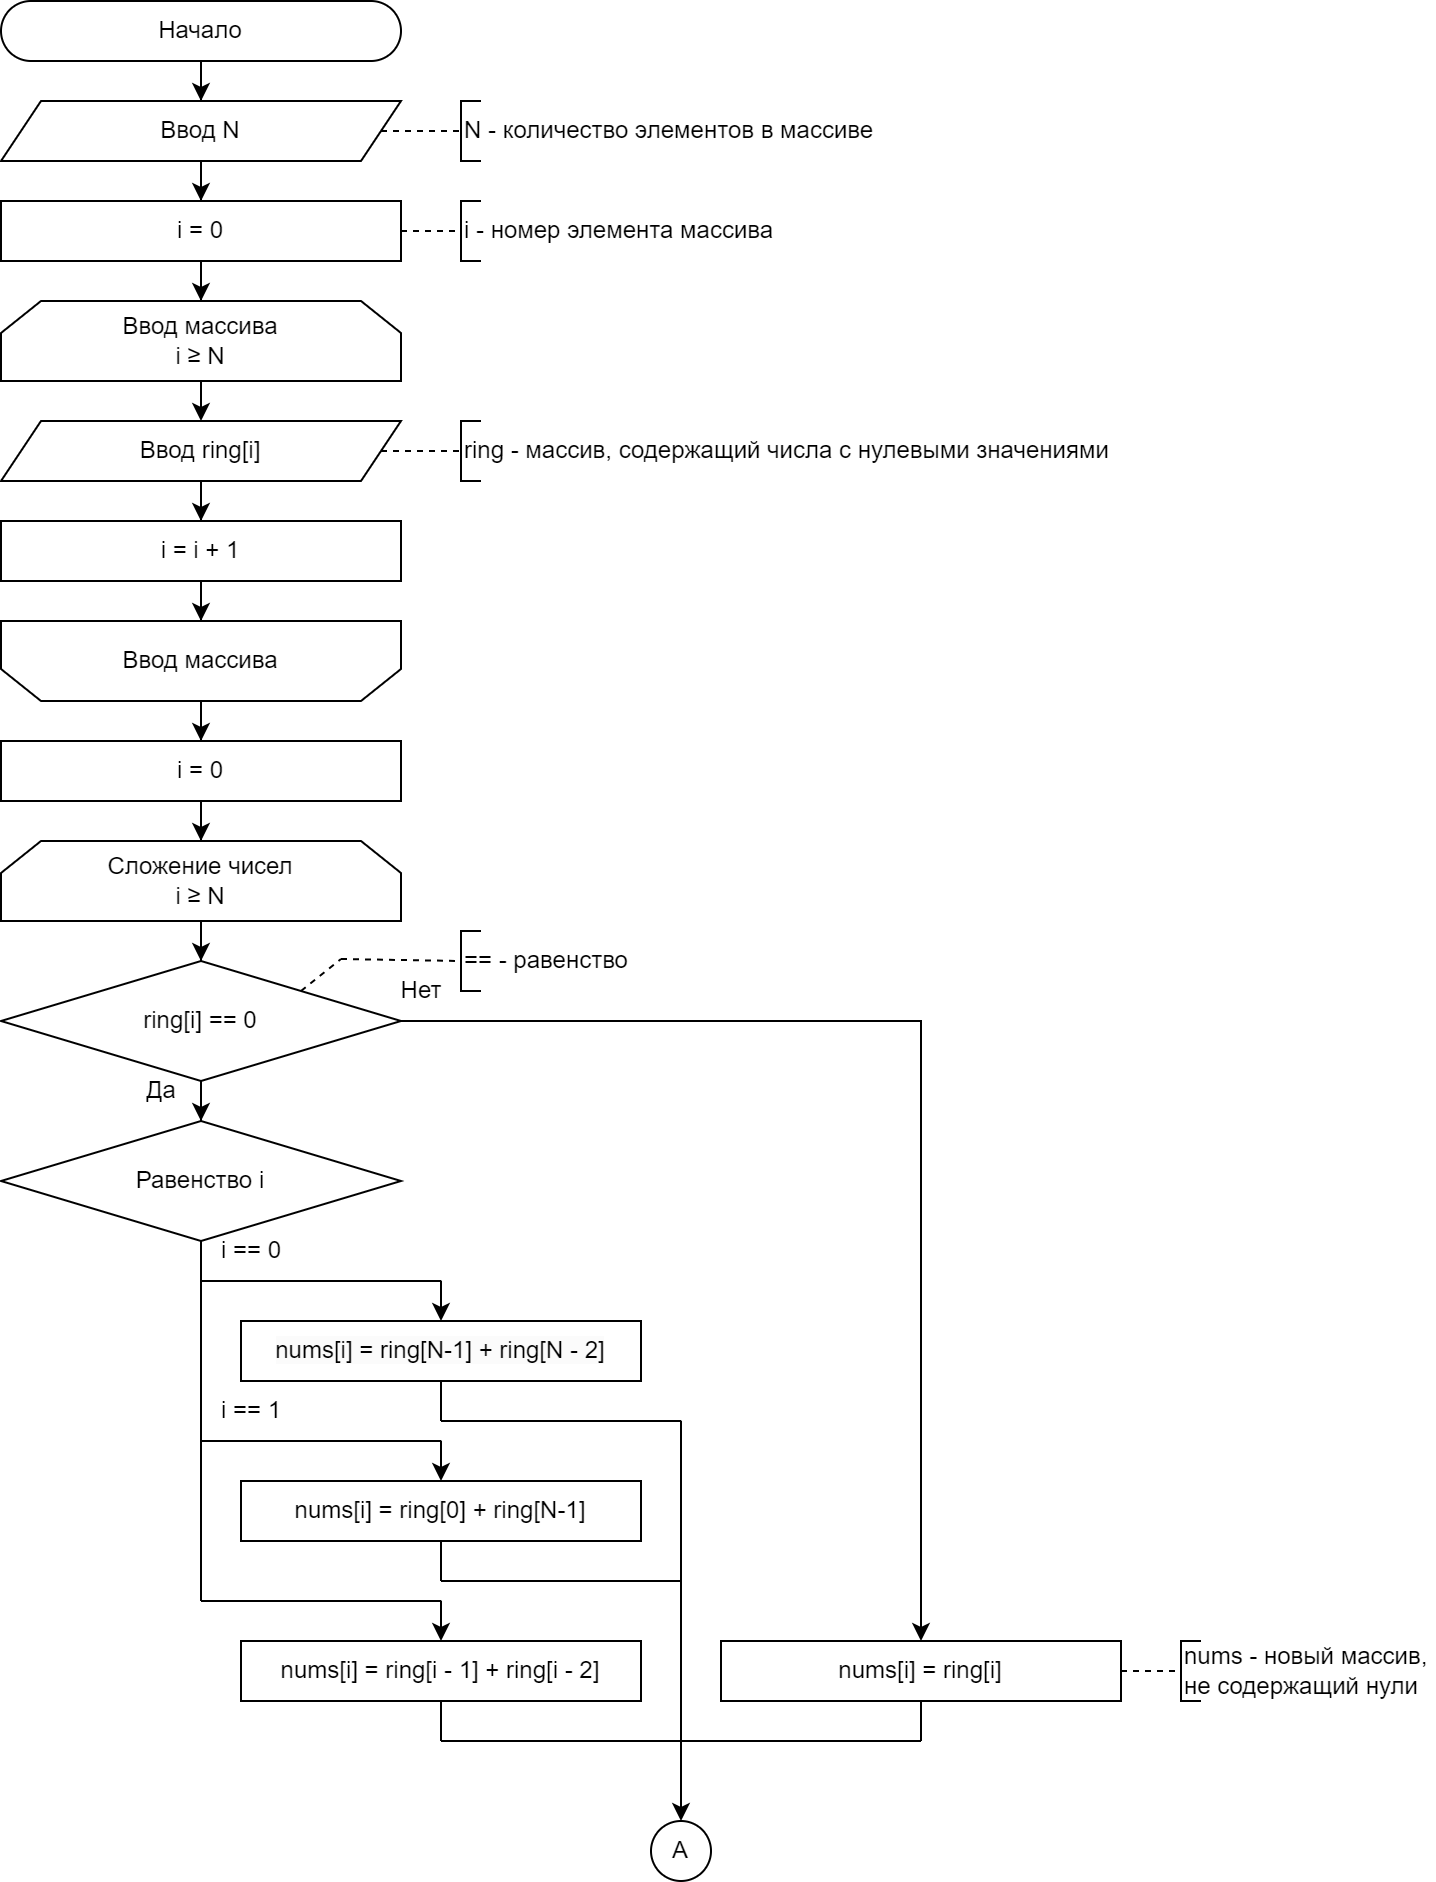

The diagram above was exported from draw.io. Its source (the exported page's mxGraphModel, read from the mxfile embedded in the PNG):
<mxGraphModel dx="1793" dy="1105" grid="1" gridSize="10" guides="1" tooltips="1" connect="1" arrows="1" fold="1" page="1" pageScale="1" pageWidth="827" pageHeight="1169" math="0" shadow="0">
  <root>
    <mxCell id="0" />
    <mxCell id="1" parent="0" />
    <mxCell id="2" style="edgeStyle=orthogonalEdgeStyle;rounded=0;orthogonalLoop=1;jettySize=auto;html=1;" edge="1" source="3" target="5" parent="1">
      <mxGeometry relative="1" as="geometry" />
    </mxCell>
    <mxCell id="3" value="Начало" style="rounded=1;whiteSpace=wrap;html=1;arcSize=50;" vertex="1" parent="1">
      <mxGeometry x="10" y="10" width="200" height="30" as="geometry" />
    </mxCell>
    <mxCell id="4" style="edgeStyle=orthogonalEdgeStyle;rounded=0;orthogonalLoop=1;jettySize=auto;html=1;" edge="1" source="5" target="9" parent="1">
      <mxGeometry relative="1" as="geometry" />
    </mxCell>
    <mxCell id="5" value="Ввод N" style="shape=parallelogram;perimeter=parallelogramPerimeter;whiteSpace=wrap;html=1;fixedSize=1;" vertex="1" parent="1">
      <mxGeometry x="10" y="60" width="200" height="30" as="geometry" />
    </mxCell>
    <mxCell id="6" value="N - количество элементов в массиве" style="strokeWidth=1;html=1;shape=mxgraph.flowchart.annotation_1;align=left;pointerEvents=1;" vertex="1" parent="1">
      <mxGeometry x="240" y="60" width="10" height="30" as="geometry" />
    </mxCell>
    <mxCell id="7" value="" style="endArrow=none;html=1;rounded=0;entryX=0;entryY=0.5;entryDx=0;entryDy=0;entryPerimeter=0;dashed=1;" edge="1" source="5" target="6" parent="1">
      <mxGeometry width="50" height="50" relative="1" as="geometry">
        <mxPoint x="210" y="75" as="sourcePoint" />
        <mxPoint x="290" y="65" as="targetPoint" />
      </mxGeometry>
    </mxCell>
    <mxCell id="8" style="edgeStyle=orthogonalEdgeStyle;rounded=0;orthogonalLoop=1;jettySize=auto;html=1;" edge="1" source="9" target="13" parent="1">
      <mxGeometry relative="1" as="geometry" />
    </mxCell>
    <mxCell id="9" value="i = 0" style="rounded=0;whiteSpace=wrap;html=1;" vertex="1" parent="1">
      <mxGeometry x="10" y="110" width="200" height="30" as="geometry" />
    </mxCell>
    <mxCell id="10" value="i - номер элемента массива" style="strokeWidth=1;html=1;shape=mxgraph.flowchart.annotation_1;align=left;pointerEvents=1;" vertex="1" parent="1">
      <mxGeometry x="240" y="110" width="10" height="30" as="geometry" />
    </mxCell>
    <mxCell id="11" value="" style="endArrow=none;html=1;rounded=0;entryX=0;entryY=0.5;entryDx=0;entryDy=0;entryPerimeter=0;exitX=1;exitY=0.5;exitDx=0;exitDy=0;dashed=1;" edge="1" target="10" parent="1">
      <mxGeometry width="50" height="50" relative="1" as="geometry">
        <mxPoint x="210" y="125" as="sourcePoint" />
        <mxPoint x="290" y="115" as="targetPoint" />
      </mxGeometry>
    </mxCell>
    <mxCell id="12" style="edgeStyle=orthogonalEdgeStyle;rounded=0;orthogonalLoop=1;jettySize=auto;html=1;" edge="1" source="13" parent="1">
      <mxGeometry relative="1" as="geometry">
        <mxPoint x="110" y="220" as="targetPoint" />
      </mxGeometry>
    </mxCell>
    <mxCell id="13" value="Ввод массива&lt;div&gt;i&amp;nbsp;&lt;span style=&quot;text-align: left;&quot;&gt;≥&lt;/span&gt;&amp;nbsp;N&lt;/div&gt;" style="shape=loopLimit;whiteSpace=wrap;html=1;" vertex="1" parent="1">
      <mxGeometry x="10" y="160" width="200" height="40" as="geometry" />
    </mxCell>
    <mxCell id="14" style="edgeStyle=orthogonalEdgeStyle;rounded=0;orthogonalLoop=1;jettySize=auto;html=1;" edge="1" source="15" target="17" parent="1">
      <mxGeometry relative="1" as="geometry" />
    </mxCell>
    <mxCell id="15" value="Ввод ring[i]" style="shape=parallelogram;perimeter=parallelogramPerimeter;whiteSpace=wrap;html=1;fixedSize=1;" vertex="1" parent="1">
      <mxGeometry x="10" y="220" width="200" height="30" as="geometry" />
    </mxCell>
    <mxCell id="16" style="edgeStyle=orthogonalEdgeStyle;rounded=0;orthogonalLoop=1;jettySize=auto;html=1;" edge="1" source="17" target="21" parent="1">
      <mxGeometry relative="1" as="geometry" />
    </mxCell>
    <mxCell id="17" value="i = i + 1" style="rounded=0;whiteSpace=wrap;html=1;" vertex="1" parent="1">
      <mxGeometry x="10" y="270" width="200" height="30" as="geometry" />
    </mxCell>
    <mxCell id="18" value="ring - массив, содержащий числа с нулевыми значениями" style="strokeWidth=1;html=1;shape=mxgraph.flowchart.annotation_1;align=left;pointerEvents=1;" vertex="1" parent="1">
      <mxGeometry x="240" y="220" width="10" height="30" as="geometry" />
    </mxCell>
    <mxCell id="19" value="" style="endArrow=none;html=1;rounded=0;entryX=0;entryY=0.5;entryDx=0;entryDy=0;entryPerimeter=0;dashed=1;" edge="1" source="15" target="18" parent="1">
      <mxGeometry width="50" height="50" relative="1" as="geometry">
        <mxPoint x="210" y="235" as="sourcePoint" />
        <mxPoint x="290" y="225" as="targetPoint" />
      </mxGeometry>
    </mxCell>
    <mxCell id="20" style="edgeStyle=orthogonalEdgeStyle;rounded=0;orthogonalLoop=1;jettySize=auto;html=1;" edge="1" source="21" target="23" parent="1">
      <mxGeometry relative="1" as="geometry" />
    </mxCell>
    <mxCell id="21" value="Ввод массива" style="shape=loopLimit;whiteSpace=wrap;html=1;direction=west;" vertex="1" parent="1">
      <mxGeometry x="10" y="320" width="200" height="40" as="geometry" />
    </mxCell>
    <mxCell id="22" style="edgeStyle=orthogonalEdgeStyle;rounded=0;orthogonalLoop=1;jettySize=auto;html=1;" edge="1" source="23" target="25" parent="1">
      <mxGeometry relative="1" as="geometry" />
    </mxCell>
    <mxCell id="23" value="i = 0" style="rounded=0;whiteSpace=wrap;html=1;" vertex="1" parent="1">
      <mxGeometry x="10" y="380" width="200" height="30" as="geometry" />
    </mxCell>
    <mxCell id="24" style="edgeStyle=orthogonalEdgeStyle;rounded=0;orthogonalLoop=1;jettySize=auto;html=1;" edge="1" source="25" target="28" parent="1">
      <mxGeometry relative="1" as="geometry" />
    </mxCell>
    <mxCell id="25" value="Сложение чисел&lt;div&gt;i&amp;nbsp;&lt;span style=&quot;text-align: left;&quot;&gt;≥&lt;/span&gt;&amp;nbsp;N&lt;br&gt;&lt;/div&gt;" style="shape=loopLimit;whiteSpace=wrap;html=1;" vertex="1" parent="1">
      <mxGeometry x="10" y="430" width="200" height="40" as="geometry" />
    </mxCell>
    <mxCell id="26" style="edgeStyle=orthogonalEdgeStyle;rounded=0;orthogonalLoop=1;jettySize=auto;html=1;" edge="1" source="28" target="33" parent="1">
      <mxGeometry relative="1" as="geometry" />
    </mxCell>
    <mxCell id="27" style="edgeStyle=orthogonalEdgeStyle;rounded=0;orthogonalLoop=1;jettySize=auto;html=1;" edge="1" source="28" target="47" parent="1">
      <mxGeometry relative="1" as="geometry" />
    </mxCell>
    <mxCell id="28" value="ring[i] == 0" style="rhombus;whiteSpace=wrap;html=1;" vertex="1" parent="1">
      <mxGeometry x="10" y="490" width="200" height="60" as="geometry" />
    </mxCell>
    <mxCell id="29" value="" style="endArrow=none;html=1;rounded=0;entryX=0.5;entryY=1;entryDx=0;entryDy=0;" edge="1" parent="1">
      <mxGeometry width="50" height="50" relative="1" as="geometry">
        <mxPoint x="110" y="810" as="sourcePoint" />
        <mxPoint x="110" y="630" as="targetPoint" />
      </mxGeometry>
    </mxCell>
    <mxCell id="30" value="&lt;span style=&quot;color: rgb(0, 0, 0); font-family: Helvetica; font-size: 12px; font-style: normal; font-variant-ligatures: normal; font-variant-caps: normal; font-weight: 400; letter-spacing: normal; orphans: 2; text-align: center; text-indent: 0px; text-transform: none; widows: 2; word-spacing: 0px; -webkit-text-stroke-width: 0px; white-space: normal; background-color: rgb(251, 251, 251); text-decoration-thickness: initial; text-decoration-style: initial; text-decoration-color: initial; display: inline !important; float: none;&quot;&gt;nums[i] = ring[N-1] + ring[N - 2]&lt;/span&gt;" style="rounded=0;whiteSpace=wrap;html=1;" vertex="1" parent="1">
      <mxGeometry x="130" y="670" width="200" height="30" as="geometry" />
    </mxCell>
    <mxCell id="31" value="" style="endArrow=none;html=1;rounded=0;" edge="1" parent="1">
      <mxGeometry width="50" height="50" relative="1" as="geometry">
        <mxPoint x="110" y="650" as="sourcePoint" />
        <mxPoint x="230.19230769230768" y="650" as="targetPoint" />
      </mxGeometry>
    </mxCell>
    <mxCell id="32" value="" style="endArrow=classic;html=1;rounded=0;endFill=1;entryX=0.5;entryY=0;entryDx=0;entryDy=0;" edge="1" target="30" parent="1">
      <mxGeometry width="50" height="50" relative="1" as="geometry">
        <mxPoint x="230" y="650" as="sourcePoint" />
        <mxPoint x="250" y="640" as="targetPoint" />
      </mxGeometry>
    </mxCell>
    <mxCell id="33" value="Равенство i" style="rhombus;whiteSpace=wrap;html=1;" vertex="1" parent="1">
      <mxGeometry x="10" y="570" width="200" height="60" as="geometry" />
    </mxCell>
    <mxCell id="34" value="" style="endArrow=none;html=1;rounded=0;entryX=0.5;entryY=1;entryDx=0;entryDy=0;" edge="1" target="30" parent="1">
      <mxGeometry width="50" height="50" relative="1" as="geometry">
        <mxPoint x="230" y="720" as="sourcePoint" />
        <mxPoint x="260" y="710" as="targetPoint" />
      </mxGeometry>
    </mxCell>
    <mxCell id="35" value="" style="endArrow=none;html=1;rounded=0;" edge="1" parent="1">
      <mxGeometry width="50" height="50" relative="1" as="geometry">
        <mxPoint x="230" y="720" as="sourcePoint" />
        <mxPoint x="350" y="720" as="targetPoint" />
      </mxGeometry>
    </mxCell>
    <mxCell id="36" value="nums[i] = ring[0] + ring[N-1]" style="rounded=0;whiteSpace=wrap;html=1;" vertex="1" parent="1">
      <mxGeometry x="130" y="750" width="200" height="30" as="geometry" />
    </mxCell>
    <mxCell id="37" value="" style="endArrow=none;html=1;rounded=0;" edge="1" parent="1">
      <mxGeometry width="50" height="50" relative="1" as="geometry">
        <mxPoint x="110" y="730" as="sourcePoint" />
        <mxPoint x="230.19230769230768" y="730" as="targetPoint" />
      </mxGeometry>
    </mxCell>
    <mxCell id="38" value="" style="endArrow=classic;html=1;rounded=0;endFill=1;entryX=0.5;entryY=0;entryDx=0;entryDy=0;" edge="1" target="36" parent="1">
      <mxGeometry width="50" height="50" relative="1" as="geometry">
        <mxPoint x="230" y="730" as="sourcePoint" />
        <mxPoint x="250" y="720" as="targetPoint" />
      </mxGeometry>
    </mxCell>
    <mxCell id="39" value="" style="endArrow=none;html=1;rounded=0;entryX=0.5;entryY=1;entryDx=0;entryDy=0;" edge="1" target="36" parent="1">
      <mxGeometry width="50" height="50" relative="1" as="geometry">
        <mxPoint x="230" y="800" as="sourcePoint" />
        <mxPoint x="260" y="790" as="targetPoint" />
      </mxGeometry>
    </mxCell>
    <mxCell id="40" value="" style="endArrow=none;html=1;rounded=0;" edge="1" parent="1">
      <mxGeometry width="50" height="50" relative="1" as="geometry">
        <mxPoint x="230" y="800" as="sourcePoint" />
        <mxPoint x="350" y="800" as="targetPoint" />
      </mxGeometry>
    </mxCell>
    <mxCell id="41" value="nums[i] = ring[i - 1] + ring[i - 2]" style="rounded=0;whiteSpace=wrap;html=1;" vertex="1" parent="1">
      <mxGeometry x="130" y="830" width="200" height="30" as="geometry" />
    </mxCell>
    <mxCell id="42" value="" style="endArrow=none;html=1;rounded=0;" edge="1" parent="1">
      <mxGeometry width="50" height="50" relative="1" as="geometry">
        <mxPoint x="110" y="810" as="sourcePoint" />
        <mxPoint x="230.19230769230768" y="810" as="targetPoint" />
      </mxGeometry>
    </mxCell>
    <mxCell id="43" value="" style="endArrow=classic;html=1;rounded=0;endFill=1;entryX=0.5;entryY=0;entryDx=0;entryDy=0;" edge="1" target="41" parent="1">
      <mxGeometry width="50" height="50" relative="1" as="geometry">
        <mxPoint x="230" y="810" as="sourcePoint" />
        <mxPoint x="250" y="800" as="targetPoint" />
      </mxGeometry>
    </mxCell>
    <mxCell id="44" value="" style="endArrow=none;html=1;rounded=0;entryX=0.5;entryY=1;entryDx=0;entryDy=0;" edge="1" target="41" parent="1">
      <mxGeometry width="50" height="50" relative="1" as="geometry">
        <mxPoint x="230" y="880" as="sourcePoint" />
        <mxPoint x="260" y="870" as="targetPoint" />
      </mxGeometry>
    </mxCell>
    <mxCell id="45" value="" style="endArrow=none;html=1;rounded=0;" edge="1" parent="1">
      <mxGeometry width="50" height="50" relative="1" as="geometry">
        <mxPoint x="230" y="880" as="sourcePoint" />
        <mxPoint x="470" y="880" as="targetPoint" />
      </mxGeometry>
    </mxCell>
    <mxCell id="46" value="Да" style="text;html=1;align=center;verticalAlign=middle;resizable=0;points=[];autosize=1;strokeColor=none;fillColor=none;" vertex="1" parent="1">
      <mxGeometry x="70" y="540" width="40" height="30" as="geometry" />
    </mxCell>
    <mxCell id="47" value="nums[i] = ring[i]" style="rounded=0;whiteSpace=wrap;html=1;" vertex="1" parent="1">
      <mxGeometry x="370" y="830" width="200" height="30" as="geometry" />
    </mxCell>
    <mxCell id="48" value="" style="endArrow=none;html=1;rounded=0;endFill=0;startArrow=classic;startFill=1;" edge="1" source="53" parent="1">
      <mxGeometry width="50" height="50" relative="1" as="geometry">
        <mxPoint x="350" y="910" as="sourcePoint" />
        <mxPoint x="350" y="719.8387096774194" as="targetPoint" />
      </mxGeometry>
    </mxCell>
    <mxCell id="49" value="" style="endArrow=none;html=1;rounded=0;entryX=0.5;entryY=1;entryDx=0;entryDy=0;" edge="1" target="47" parent="1">
      <mxGeometry width="50" height="50" relative="1" as="geometry">
        <mxPoint x="470" y="880" as="sourcePoint" />
        <mxPoint x="420" y="870" as="targetPoint" />
      </mxGeometry>
    </mxCell>
    <mxCell id="50" value="Нет" style="text;html=1;align=center;verticalAlign=middle;resizable=0;points=[];autosize=1;strokeColor=none;fillColor=none;" vertex="1" parent="1">
      <mxGeometry x="200" y="490" width="40" height="30" as="geometry" />
    </mxCell>
    <mxCell id="51" value="i == 0" style="text;html=1;align=center;verticalAlign=middle;resizable=0;points=[];autosize=1;strokeColor=none;fillColor=none;" vertex="1" parent="1">
      <mxGeometry x="110" y="620" width="50" height="30" as="geometry" />
    </mxCell>
    <mxCell id="52" value="i == 1" style="text;html=1;align=center;verticalAlign=middle;resizable=0;points=[];autosize=1;strokeColor=none;fillColor=none;" vertex="1" parent="1">
      <mxGeometry x="110" y="700" width="50" height="30" as="geometry" />
    </mxCell>
    <mxCell id="53" value="А" style="ellipse;whiteSpace=wrap;html=1;aspect=fixed;" vertex="1" parent="1">
      <mxGeometry x="335" y="920" width="30" height="30" as="geometry" />
    </mxCell>
    <mxCell id="54" value="== - равенство" style="strokeWidth=1;html=1;shape=mxgraph.flowchart.annotation_1;align=left;pointerEvents=1;" vertex="1" parent="1">
      <mxGeometry x="240" y="475" width="10" height="30" as="geometry" />
    </mxCell>
    <mxCell id="55" value="" style="endArrow=none;html=1;rounded=0;entryX=0;entryY=0.5;entryDx=0;entryDy=0;entryPerimeter=0;dashed=1;" edge="1" target="54" parent="1">
      <mxGeometry width="50" height="50" relative="1" as="geometry">
        <mxPoint x="180" y="489" as="sourcePoint" />
        <mxPoint x="330" y="464" as="targetPoint" />
      </mxGeometry>
    </mxCell>
    <mxCell id="56" value="" style="endArrow=none;html=1;rounded=0;dashed=1;exitX=1;exitY=0;exitDx=0;exitDy=0;" edge="1" source="28" parent="1">
      <mxGeometry width="50" height="50" relative="1" as="geometry">
        <mxPoint x="160" y="504" as="sourcePoint" />
        <mxPoint x="180" y="489" as="targetPoint" />
      </mxGeometry>
    </mxCell>
    <mxCell id="57" value="nums - новый массив,&amp;nbsp;&lt;div&gt;не содержащий нули&lt;/div&gt;" style="strokeWidth=1;html=1;shape=mxgraph.flowchart.annotation_1;align=left;pointerEvents=1;" vertex="1" parent="1">
      <mxGeometry x="600" y="830" width="10" height="30" as="geometry" />
    </mxCell>
    <mxCell id="58" value="" style="endArrow=none;html=1;rounded=0;entryX=0;entryY=0.5;entryDx=0;entryDy=0;entryPerimeter=0;exitX=1;exitY=0.5;exitDx=0;exitDy=0;dashed=1;" edge="1" target="57" parent="1">
      <mxGeometry width="50" height="50" relative="1" as="geometry">
        <mxPoint x="570" y="845" as="sourcePoint" />
        <mxPoint x="650" y="835" as="targetPoint" />
      </mxGeometry>
    </mxCell>
  </root>
</mxGraphModel>